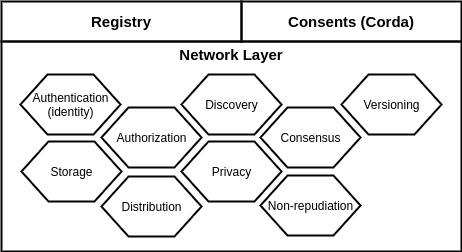

The diagram above was exported from draw.io. Its source (the exported page's mxGraphModel, read from the mxfile embedded in the PNG):
<mxGraphModel dx="1352" dy="841" grid="1" gridSize="10" guides="1" tooltips="1" connect="1" arrows="1" fold="1" page="1" pageScale="1" pageWidth="827" pageHeight="1169" math="0" shadow="0">
  <root>
    <mxCell id="0" />
    <mxCell id="1" parent="0" />
    <mxCell id="Csew-scbd0l05-6FHhy7-29" value="Network Layer" style="rounded=0;whiteSpace=wrap;html=1;strokeWidth=2;gradientColor=none;fillColor=none;labelPosition=center;verticalLabelPosition=top;align=center;verticalAlign=bottom;spacingTop=0;spacing=-23;fontStyle=1;fontSize=15;" parent="1" vertex="1">
      <mxGeometry x="130" y="200" width="460" height="210" as="geometry" />
    </mxCell>
    <mxCell id="Csew-scbd0l05-6FHhy7-21" value="Storage" style="verticalLabelPosition=middle;verticalAlign=middle;html=1;shape=hexagon;perimeter=hexagonPerimeter2;arcSize=6;size=0.27;strokeWidth=2;labelPosition=center;align=center;" parent="1" vertex="1">
      <mxGeometry x="150" y="300" width="100" height="60" as="geometry" />
    </mxCell>
    <mxCell id="Csew-scbd0l05-6FHhy7-25" value="Distribution" style="verticalLabelPosition=middle;verticalAlign=middle;html=1;shape=hexagon;perimeter=hexagonPerimeter2;arcSize=6;size=0.27;strokeWidth=2;labelPosition=center;align=center;" parent="1" vertex="1">
      <mxGeometry x="230" y="335" width="100" height="60" as="geometry" />
    </mxCell>
    <mxCell id="Csew-scbd0l05-6FHhy7-26" value="Consensus" style="verticalLabelPosition=middle;verticalAlign=middle;html=1;shape=hexagon;perimeter=hexagonPerimeter2;arcSize=6;size=0.27;strokeWidth=2;labelPosition=center;align=center;" parent="1" vertex="1">
      <mxGeometry x="389" y="266" width="100" height="60" as="geometry" />
    </mxCell>
    <mxCell id="Csew-scbd0l05-6FHhy7-27" value="Privacy" style="verticalLabelPosition=middle;verticalAlign=middle;html=1;shape=hexagon;perimeter=hexagonPerimeter2;arcSize=6;size=0.27;strokeWidth=2;labelPosition=center;align=center;" parent="1" vertex="1">
      <mxGeometry x="310" y="300" width="100" height="60" as="geometry" />
    </mxCell>
    <mxCell id="Csew-scbd0l05-6FHhy7-28" value="Authorization" style="verticalLabelPosition=middle;verticalAlign=middle;html=1;shape=hexagon;perimeter=hexagonPerimeter2;arcSize=6;size=0.27;strokeWidth=2;labelPosition=center;align=center;" parent="1" vertex="1">
      <mxGeometry x="230" y="266" width="100" height="60" as="geometry" />
    </mxCell>
    <mxCell id="Csew-scbd0l05-6FHhy7-30" value="Consents (Corda)" style="rounded=0;whiteSpace=wrap;html=1;strokeWidth=2;gradientColor=none;fillColor=none;labelPosition=center;verticalLabelPosition=middle;align=center;verticalAlign=middle;spacingTop=0;spacing=0;fontStyle=1;fontSize=15;" parent="1" vertex="1">
      <mxGeometry x="370" y="160" width="220" height="40" as="geometry" />
    </mxCell>
    <mxCell id="Csew-scbd0l05-6FHhy7-33" value="Registry" style="rounded=0;whiteSpace=wrap;html=1;strokeWidth=2;gradientColor=none;fillColor=none;labelPosition=center;verticalLabelPosition=middle;align=center;verticalAlign=middle;spacingTop=0;spacing=0;fontStyle=1;fontSize=15;" parent="1" vertex="1">
      <mxGeometry x="130" y="160" width="240" height="40" as="geometry" />
    </mxCell>
    <mxCell id="Csew-scbd0l05-6FHhy7-34" value="Non-repudiation" style="verticalLabelPosition=middle;verticalAlign=middle;html=1;shape=hexagon;perimeter=hexagonPerimeter2;arcSize=6;size=0.27;strokeWidth=2;labelPosition=center;align=center;" parent="1" vertex="1">
      <mxGeometry x="389" y="334" width="100" height="60" as="geometry" />
    </mxCell>
    <mxCell id="Csew-scbd0l05-6FHhy7-35" value="Discovery" style="verticalLabelPosition=middle;verticalAlign=middle;html=1;shape=hexagon;perimeter=hexagonPerimeter2;arcSize=6;size=0.27;strokeWidth=2;labelPosition=center;align=center;" parent="1" vertex="1">
      <mxGeometry x="310" y="233" width="100" height="60" as="geometry" />
    </mxCell>
    <mxCell id="Csew-scbd0l05-6FHhy7-36" value="Authentication&lt;br&gt;(identity)" style="verticalLabelPosition=middle;verticalAlign=middle;html=1;shape=hexagon;perimeter=hexagonPerimeter2;arcSize=6;size=0.27;strokeWidth=2;labelPosition=center;align=center;" parent="1" vertex="1">
      <mxGeometry x="149" y="233" width="100" height="60" as="geometry" />
    </mxCell>
    <mxCell id="OGPKwZMNfQ3uXVrlpAhq-1" value="Versioning" style="verticalLabelPosition=middle;verticalAlign=middle;html=1;shape=hexagon;perimeter=hexagonPerimeter2;arcSize=6;size=0.27;strokeWidth=2;labelPosition=center;align=center;" vertex="1" parent="1">
      <mxGeometry x="470" y="233" width="100" height="60" as="geometry" />
    </mxCell>
  </root>
</mxGraphModel>